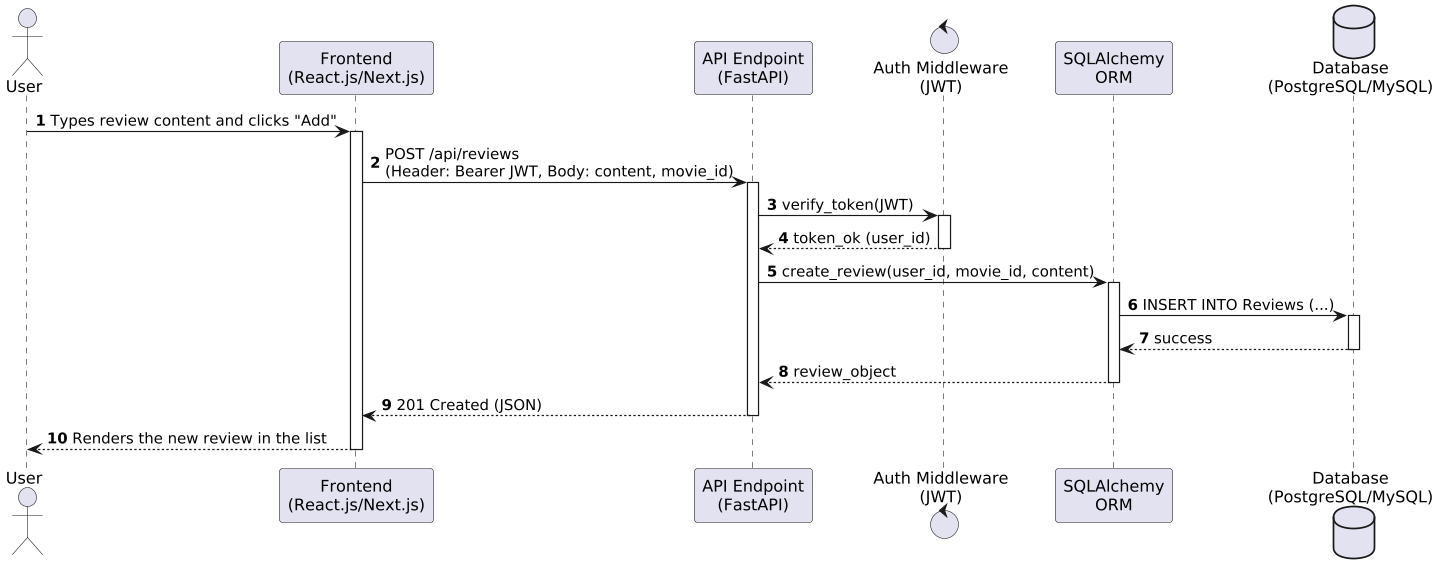

The diagram above was rendered by PlantUML. Its source (embedded in the PNG):
@startuml diagram-sekwencji
' Sequence diagram - adding a review by a logged-in user
skinparam dpi 110
skinparam shadowing false
autonumber

actor "User" as U
participant "Frontend\n(React.js/Next.js)" as F
participant "API Endpoint\n(FastAPI)" as API
control "Auth Middleware\n(JWT)" as Auth
participant "SQLAlchemy\nORM" as ORM
database "Database\n(PostgreSQL/MySQL)" as DB

U -> F : Types review content and clicks "Add"
activate F
F -> API : POST /api/reviews\n(Header: Bearer JWT, Body: content, movie_id)
activate API
API -> Auth : verify_token(JWT)
activate Auth
Auth --> API : token_ok (user_id)
deactivate Auth
API -> ORM : create_review(user_id, movie_id, content)
activate ORM
ORM -> DB : INSERT INTO Reviews (...)
activate DB
DB --> ORM : success
deactivate DB
ORM --> API : review_object
deactivate ORM
API --> F : 201 Created (JSON)
deactivate API
F --> U : Renders the new review in the list
deactivate F
@enduml